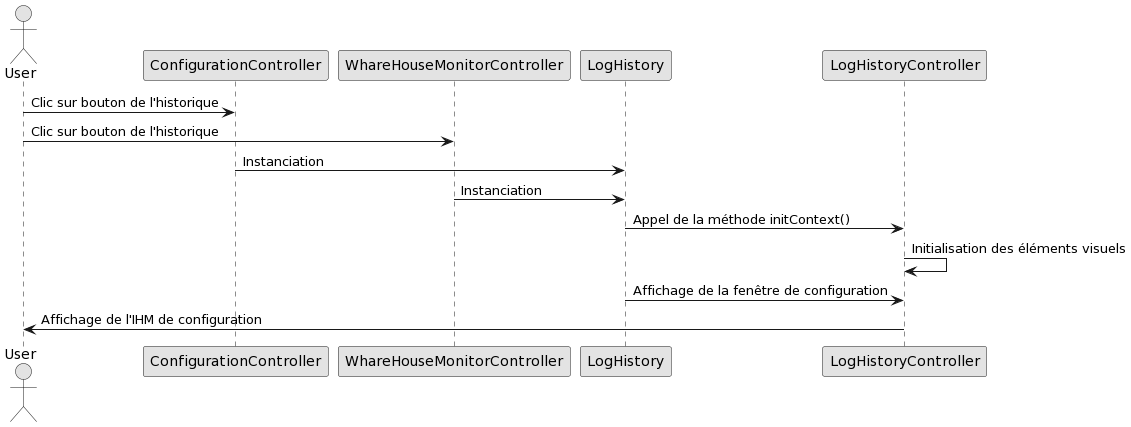

The diagram above was rendered by PlantUML. Its source (embedded in the PNG):
@startuml
skinparam monochrome true

actor User

participant ConfigurationController
participant WhareHouseMonitorController
participant LogHistory
participant LogHistoryController

User -> ConfigurationController: Clic sur bouton de l'historique
User -> WhareHouseMonitorController: Clic sur bouton de l'historique
ConfigurationController-> LogHistory: Instanciation
WhareHouseMonitorController -> LogHistory: Instanciation
LogHistory-> LogHistoryController: Appel de la méthode initContext()
LogHistoryController-> LogHistoryController: Initialisation des éléments visuels
LogHistory-> LogHistoryController: Affichage de la fenêtre de configuration
LogHistoryController-> User: Affichage de l'IHM de configuration
@enduml